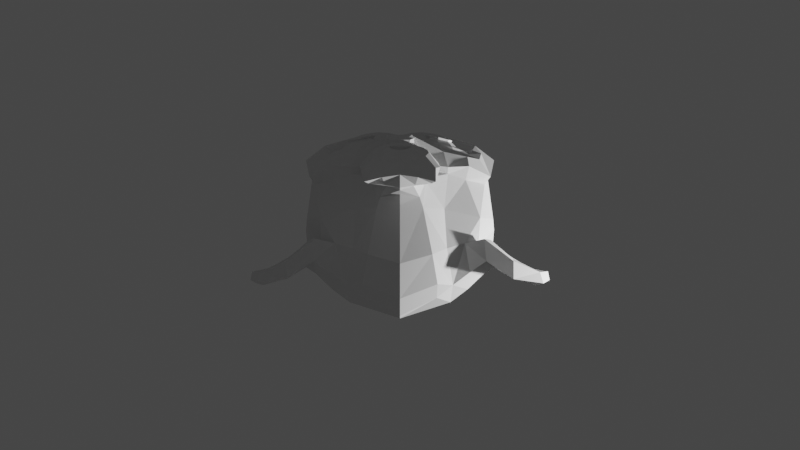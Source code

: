 # Source: testing-monkey-2.blend  (saved by Blender 2.90.8; exported with 4.5.12 LTS)
import bpy
from mathutils import Matrix  # noqa: F401  (used for matrix-valued properties, if any)

bpy.ops.wm.read_factory_settings(use_empty=True)
scene = bpy.context.scene
scene.name = 'Scene'

# ---- collections
col_collection = bpy.data.collections.new('Collection'); scene.collection.children.link(col_collection)

# ---- materials (node trees are filled in below, after node groups)
mat_material = bpy.data.materials.new('Material')
mat_material.alpha_threshold = 0.0
mat_material.use_transparent_shadow = False
mat_material.line_color = (0.0, 0.0, 0.0, 1.0)

# ---- material node trees
mat_material.use_nodes = True; mat_material.node_tree.nodes.clear()
_N = mat_material.node_tree.nodes; _L = mat_material.node_tree.links
n0 = _N.new('ShaderNodeOutputMaterial'); n0.name = 'Material Output'; n0.location = (300, 300)
n1 = _N.new('ShaderNodeBsdfPrincipled'); n1.name = 'Principled BSDF'; n1.location = (10, 300)
n1.distribution = 'GGX'
n1.subsurface_method = 'BURLEY'
n1.inputs[2].default_value = 0.4
n1.inputs[3].default_value = 1.45
n1.inputs[27].default_value = (0.0, 0.0, 0.0, 1.0)
n1.inputs[28].default_value = 1.0
_L.new(n1.outputs[0], n0.inputs[0])
n0.is_active_output = True

# ---- world
world_world = bpy.data.worlds.new('World'); scene.world = world_world
world_world.use_nodes = True; world_world.node_tree.nodes.clear()
_N = world_world.node_tree.nodes; _L = world_world.node_tree.links
n0 = _N.new('ShaderNodeOutputWorld'); n0.name = 'World Output'; n0.location = (300, 300)
n1 = _N.new('ShaderNodeBackground'); n1.name = 'Background'; n1.location = (10, 300)
n1.inputs[0].default_value = (0.05088, 0.05088, 0.05088, 1.0)
_L.new(n1.outputs[0], n0.inputs[0])
n0.is_active_output = True
world_world.color = (0.05088, 0.05088, 0.05088)
world_world.use_sun_shadow = False
world_world.sun_shadow_jitter_overblur = 0.0

# ---- cameras
cam_camera = bpy.data.cameras.new('Camera')
cam_camera.type = 'ORTHO'
cam_camera.clip_end = 100.0
cam_camera.ortho_scale = 7.314

# ---- lights
light_light = bpy.data.lights.new('Light', 'POINT')
light_light.transmission_factor = 0.0
light_light.energy = 1000.0
light_light.shadow_soft_size = 0.1
light_light.shadow_maximum_resolution = 0.006
light_light.use_absolute_resolution = True

# ---- meshes
me_cube = bpy.data.meshes.new('Cube')
me_cube.from_pydata([(0.3916, 0.164, 0.07639), (1.0, 0.4189, -1.0), (0.3916, -0.164, 0.07639), (1.0, -0.4189, -1.0), (-0.3916, 0.164, 0.07639), (-1.0, 0.4189, -1.0), (-0.3916, -0.164, 0.07639), (-1.0, -0.4189, -1.0)], [], [(0, 4, 6, 2), (3, 2, 6, 7), (7, 6, 4, 5), (5, 1, 3, 7), (1, 0, 2, 3), (5, 4, 0, 1)])
_uv = me_cube.uv_layers.new(name='UVMap')
_uv.uv.foreach_set('vector', [0.625, 0.5, 0.875, 0.5, 0.875, 0.75, 0.625, 0.75, 0.375, 0.75, 0.625, 0.75, 0.625, 1.0, 0.375, 1.0, 0.375, 0.0, 0.625, 0.0, 0.625, 0.25, 0.375, 0.25, 0.125, 0.5, 0.375, 0.5, 0.375, 0.75, 0.125, 0.75, 0.375, 0.5, 0.625, 0.5, 0.625, 0.75, 0.375, 0.75, 0.375, 0.25, 0.625, 0.25, 0.625, 0.5, 0.375, 0.5])
me_cube.materials.append(mat_material)
me_cube.use_remesh_preserve_volume = False
me_cube.use_remesh_preserve_attributes = False
me_cube.use_mirror_vertex_groups = False
me_cube.update()
me_suzanne = bpy.data.meshes.new('Suzanne')
me_suzanne.from_pydata([(0.4375, -0.7656, 5.917), (-0.4375, -0.7656, 5.917), (0.5, -0.6875, 5.847), (-0.5, -0.6875, 5.847), (0.5469, -0.5781, 5.808), (-0.5469, -0.5781, 5.808), (0.3516, -0.6172, 5.73), (-0.3516, -0.6172, 5.73), (0.3516, -0.7188, 5.784), (-0.3516, -0.7188, 5.784), (0.3516, -0.7812, 5.886), (-0.3516, -0.7812, 5.886), (0.2734, -0.7969, 5.917), (-0.2734, -0.7969, 5.917), (0.2031, -0.7422, 5.847), (-0.2031, -0.7422, 5.847), (0.1562, -0.6484, 5.808), (-0.1562, -0.6484, 5.808), (0.07812, -0.6562, 5.995), (-0.07812, -0.6562, 5.995), (0.1406, -0.7422, 5.995), (-0.1406, -0.7422, 5.995), (0.2422, -0.7969, 5.995), (-0.2422, -0.7969, 5.995), (0.2734, -0.7969, 6.081), (-0.2734, -0.7969, 6.081), (0.2031, -0.7422, 6.144), (-0.2031, -0.7422, 6.144), (0.1562, -0.6484, 6.191), (-0.1562, -0.6484, 6.191), (0.3516, -0.6172, 6.269), (-0.3516, -0.6172, 6.269), (0.3516, -0.7188, 6.206), (-0.3516, -0.7188, 6.206), (0.3516, -0.7812, 6.113), (-0.3516, -0.7812, 6.113), (0.4375, -0.7656, 6.081), (-0.4375, -0.7656, 6.081), (0.5, -0.6875, 6.144), (-0.5, -0.6875, 6.144), (0.5469, -0.5781, 6.191), (-0.5469, -0.5781, 6.191), (0.625, -0.5625, 5.995), (-0.625, -0.5625, 5.995), (0.5625, -0.6719, 5.995), (-0.5625, -0.6719, 5.995), (0.4688, -0.7578, 5.995), (-0.4688, -0.7578, 5.995), (0.4766, -0.7734, 5.995), (-0.4766, -0.7734, 5.995), (0.4453, -0.7812, 6.089), (-0.4453, -0.7812, 6.089), (0.3516, -0.8047, 6.128), (-0.3516, -0.8047, 6.128), (0.2656, -0.8203, 6.089), (-0.2656, -0.8203, 6.089), (0.2266, -0.8203, 5.995), (-0.2266, -0.8203, 5.995), (0.2656, -0.8203, 5.909), (-0.2656, -0.8203, 5.909), (0.3516, -0.8281, 5.995), (-0.3516, -0.8281, 5.995), (0.3516, -0.8047, 5.87), (-0.3516, -0.8047, 5.87), (0.4453, -0.7812, 5.909), (-0.4453, -0.7812, 5.909), (0.0, -0.7422, 6.183), (0.0, -0.8203, 6.105), (0.0, -0.7344, 5.073), (0.0, -0.7812, 5.433), (0.0, -0.7969, 5.566), (0.0, -0.7188, 4.98), (0.0, -0.6016, 6.159), (0.0, -0.5703, 6.323), (0.0, 0.5469, 6.652), (0.0, 0.8516, 6.316), (0.0, 0.8281, 5.823), (0.0, 0.3516, 5.37), (0.2031, -0.5625, 5.566), (-0.2031, -0.5625, 5.566), (0.3125, -0.5703, 5.316), (-0.3125, -0.5703, 5.316), (0.3516, -0.5703, 5.058), (-0.3516, -0.5703, 5.058), (0.3672, -0.5312, 4.863), (-0.3672, -0.5312, 4.863), (0.3281, -0.5234, 4.808), (-0.3281, -0.5234, 4.808), (0.1797, -0.5547, 4.784), (-0.1797, -0.5547, 4.784), (0.0, -0.5781, 4.769), (0.4375, -0.5312, 5.613), (-0.4375, -0.5312, 5.613), (0.6328, -0.5391, 5.714), (-0.6328, -0.5391, 5.714), (0.8281, -0.4453, 5.902), (-0.8281, -0.4453, 5.902), (0.8594, -0.5938, 6.183), (-0.8594, -0.5938, 6.183), (0.7109, -0.625, 6.238), (-0.7109, -0.625, 6.238), (0.4922, -0.6875, 6.355), (-0.4922, -0.6875, 6.355), (0.3203, -0.7344, 6.511), (-0.3203, -0.7344, 6.511), (0.1562, -0.7578, 6.472), (-0.1562, -0.7578, 6.472), (0.0625, -0.75, 6.245), (-0.0625, -0.75, 6.245), (0.1641, -0.7734, 6.167), (-0.1641, -0.7734, 6.167), (0.125, -0.7656, 6.058), (-0.125, -0.7656, 6.058), (0.2031, -0.7422, 5.847), (-0.2031, -0.7422, 5.847), (0.375, -0.7031, 5.769), (-0.375, -0.7031, 5.769), (0.4922, -0.6719, 5.816), (-0.4922, -0.6719, 5.816), (0.625, -0.6484, 5.941), (-0.625, -0.6484, 5.941), (0.6406, -0.6484, 6.05), (-0.6406, -0.6484, 6.05), (0.6016, -0.6641, 6.128), (-0.6016, -0.6641, 6.128), (0.4297, -0.7188, 6.191), (-0.4297, -0.7188, 6.191), (0.25, -0.7578, 6.222), (-0.25, -0.7578, 6.222), (0.0, -0.7344, 4.988), (0.1094, -0.7344, 5.034), (-0.1094, -0.7344, 5.034), (0.1172, -0.7109, 4.917), (-0.1172, -0.7109, 4.917), (0.0625, -0.6953, 4.87), (-0.0625, -0.6953, 4.87), (0.0, -0.6875, 4.863), (0.0, -0.75, 5.558), (0.0, -0.7422, 5.613), (0.1016, -0.7422, 5.605), (-0.1016, -0.7422, 5.605), (0.125, -0.75, 5.527), (-0.125, -0.75, 5.527), (0.08594, -0.7422, 5.464), (-0.08594, -0.7422, 5.464), (0.3984, -0.6719, 5.706), (-0.3984, -0.6719, 5.706), (0.6172, -0.625, 5.808), (-0.6172, -0.625, 5.808), (0.7266, -0.6016, 5.956), (-0.7266, -0.6016, 5.956), (0.7422, -0.6562, 6.128), (-0.7422, -0.6562, 6.128), (0.6875, -0.7266, 6.167), (-0.6875, -0.7266, 6.167), (0.4375, -0.7969, 6.3), (-0.4375, -0.7969, 6.3), (0.3125, -0.8359, 6.394), (-0.3125, -0.8359, 6.394), (0.2031, -0.8516, 6.37), (-0.2031, -0.8516, 6.37), (0.1016, -0.8438, 6.183), (-0.1016, -0.8438, 6.183), (0.125, -0.8125, 5.652), (-0.125, -0.8125, 5.652), (0.2109, -0.7109, 5.308), (-0.2109, -0.7109, 5.308), (0.25, -0.6875, 5.05), (-0.25, -0.6875, 5.05), (0.2656, -0.6641, 4.933), (-0.2656, -0.6641, 4.933), (0.2344, -0.6328, 4.839), (-0.2344, -0.6328, 4.839), (0.1641, -0.6328, 4.823), (-0.1641, -0.6328, 4.823), (0.0, -0.6406, 4.808), (0.0, -0.7266, 5.8), (0.0, -0.7656, 5.964), (0.3281, -0.7422, 6.23), (-0.3281, -0.7422, 6.23), (0.1641, -0.75, 5.894), (-0.1641, -0.75, 5.894), (0.1328, -0.7578, 5.964), (-0.1328, -0.7578, 5.964), (0.1172, -0.7344, 5.066), (-0.1172, -0.7344, 5.066), (0.07812, -0.75, 5.308), (-0.07812, -0.75, 5.308), (0.0, -0.75, 5.308), (0.0, -0.7422, 5.425), (0.09375, -0.7812, 5.48), (-0.09375, -0.7812, 5.48), (0.1328, -0.7969, 5.527), (-0.1328, -0.7969, 5.527), (0.1094, -0.7812, 5.62), (-0.1094, -0.7812, 5.62), (0.03906, -0.7812, 5.628), (-0.03906, -0.7812, 5.628), (0.0, -0.8281, 5.55), (0.04688, -0.8125, 5.605), (-0.04688, -0.8125, 5.605), (0.09375, -0.8125, 5.597), (-0.09375, -0.8125, 5.597), (0.1094, -0.8281, 5.527), (-0.1094, -0.8281, 5.527), (0.07812, -0.8047, 5.503), (-0.07812, -0.8047, 5.503), (0.0, -0.8047, 5.464), (0.2578, -0.5547, 5.441), (-0.2578, -0.5547, 5.441), (0.1641, -0.7109, 5.511), (-0.1641, -0.7109, 5.511), (0.1797, -0.7109, 5.441), (-0.1797, -0.7109, 5.441), (0.2344, -0.5547, 5.503), (-0.2344, -0.5547, 5.503), (0.0, -0.6875, 4.878), (0.04688, -0.6875, 4.886), (-0.04688, -0.6875, 4.886), (0.09375, -0.7109, 4.933), (-0.09375, -0.7109, 4.933), (0.09375, -0.7266, 5.011), (-0.09375, -0.7266, 5.011), (0.0, -0.6562, 4.972), (0.09375, -0.6641, 5.003), (-0.09375, -0.6641, 5.003), (0.09375, -0.6406, 4.941), (-0.09375, -0.6406, 4.941), (0.04688, -0.6328, 4.902), (-0.04688, -0.6328, 4.902), (0.0, -0.6328, 4.894), (0.1719, -0.7812, 5.972), (-0.1719, -0.7812, 5.972), (0.1875, -0.7734, 5.909), (-0.1875, -0.7734, 5.909), (0.3359, -0.7578, 6.183), (-0.3359, -0.7578, 6.183), (0.2734, -0.7734, 6.175), (-0.2734, -0.7734, 6.175), (0.4219, -0.7734, 6.152), (-0.4219, -0.7734, 6.152), (0.5625, -0.6953, 6.105), (-0.5625, -0.6953, 6.105), (0.5859, -0.6875, 6.042), (-0.5859, -0.6875, 6.042), (0.5781, -0.6797, 5.948), (-0.5781, -0.6797, 5.948), (0.4766, -0.7188, 5.855), (-0.4766, -0.7188, 5.855), (0.375, -0.7422, 5.816), (-0.375, -0.7422, 5.816), (0.2266, -0.7812, 5.863), (-0.2266, -0.7812, 5.863), (0.1797, -0.7812, 6.05), (-0.1797, -0.7812, 6.05), (0.2109, -0.7812, 6.128), (-0.2109, -0.7812, 6.128), (0.2344, -0.7578, 6.113), (-0.2344, -0.7578, 6.113), (0.1953, -0.7578, 6.05), (-0.1953, -0.7578, 6.05), (0.2422, -0.7578, 5.878), (-0.2422, -0.7578, 5.878), (0.375, -0.7266, 5.839), (-0.375, -0.7266, 5.839), (0.4609, -0.7031, 5.87), (-0.4609, -0.7031, 5.87), (0.5469, -0.6719, 5.964), (-0.5469, -0.6719, 5.964), (0.5547, -0.6719, 6.034), (-0.5547, -0.6719, 6.034), (0.5312, -0.6797, 6.089), (-0.5312, -0.6797, 6.089), (0.4141, -0.75, 6.144), (-0.4141, -0.75, 6.144), (0.2812, -0.7656, 6.152), (-0.2812, -0.7656, 6.152), (0.3359, -0.75, 6.159), (-0.3359, -0.75, 6.159), (0.2031, -0.75, 5.925), (-0.2031, -0.75, 5.925), (0.1953, -0.75, 5.98), (-0.1953, -0.75, 5.98), (0.1094, -0.6094, 6.214), (-0.1094, -0.6094, 6.214), (0.1953, -0.6172, 6.417), (-0.1953, -0.6172, 6.417), (0.3359, -0.5938, 6.441), (-0.3359, -0.5938, 6.441), (0.4844, -0.5547, 6.308), (-0.4844, -0.5547, 6.308), (0.6797, -0.4922, 6.206), (-0.6797, -0.4922, 6.206), (0.7969, -0.4609, 6.159), (-0.7969, -0.4609, 6.159), (0.7734, -0.375, 5.917), (-0.7734, -0.375, 5.917), (0.6016, -0.4141, 5.753), (-0.6016, -0.4141, 5.753), (0.4375, -0.4688, 5.659), (-0.4375, -0.4688, 5.659), (0.0, -0.2891, 6.652), (0.0, 0.07812, 6.738), (0.0, 0.6719, 5.558), (0.0, -0.1875, 5.292), (0.0, -0.4609, 4.777), (0.0, -0.3438, 4.948), (0.0, -0.3203, 5.183), (0.0, -0.2812, 5.269), (0.8516, -0.05469, 5.988), (-0.8516, -0.05469, 5.988), (0.8594, 0.04688, 6.073), (-0.8594, 0.04688, 6.073), (0.7734, 0.4375, 6.019), (-0.7734, 0.4375, 6.019), (0.4609, 0.7031, 6.191), (-0.4609, 0.7031, 6.191), (0.7344, -0.07031, 5.706), (-0.7344, -0.07031, 5.706), (0.5938, 0.1641, 5.628), (-0.5938, 0.1641, 5.628), (0.6406, 0.4297, 5.745), (-0.6406, 0.4297, 5.745), (0.3359, 0.6641, 5.808), (-0.3359, 0.6641, 5.808), (0.2344, -0.4062, 5.402), (-0.2344, -0.4062, 5.402), (0.1797, -0.2578, 5.339), (-0.1797, -0.2578, 5.339), (0.2891, -0.3828, 5.042), (-0.2891, -0.3828, 5.042), (0.25, -0.3906, 5.253), (-0.25, -0.3906, 5.253), (0.3281, -0.3984, 4.839), (-0.3281, -0.3984, 4.839), (0.1406, -0.3672, 4.995), (-0.1406, -0.3672, 4.995), (0.125, -0.3594, 5.214), (-0.125, -0.3594, 5.214), (0.1641, -0.4375, 4.808), (-0.1641, -0.4375, 4.808), (0.2188, -0.4297, 5.472), (-0.2188, -0.4297, 5.472), (0.2109, -0.4688, 5.527), (-0.2109, -0.4688, 5.527), (0.2031, -0.5, 5.581), (-0.2031, -0.5, 5.581), (0.2109, -0.1641, 5.363), (-0.2109, -0.1641, 5.363), (0.2969, 0.2656, 5.441), (-0.2969, 0.2656, 5.441), (0.3438, 0.5391, 5.605), (-0.3438, 0.5391, 5.605), (0.4531, 0.3828, 6.62), (-0.4531, 0.3828, 6.62), (0.4531, 0.07031, 6.683), (-0.4531, 0.07031, 6.683), (0.4531, -0.2344, 6.605), (-0.4531, -0.2344, 6.605), (0.4609, -0.4297, 6.277), (-0.4609, -0.4297, 6.277), (0.7266, -0.3359, 6.159), (-0.7266, -0.3359, 6.159), (0.6328, -0.2812, 6.206), (-0.6328, -0.2812, 6.206), (0.6406, -0.05469, 6.456), (-0.6406, -0.05469, 6.456), (0.7969, -0.125, 6.316), (-0.7969, -0.125, 6.316), (0.7969, 0.1172, 6.37), (-0.7969, 0.1172, 6.37), (0.6406, 0.1953, 6.503), (-0.6406, 0.1953, 6.503), (0.6406, 0.4453, 6.433), (-0.6406, 0.4453, 6.433), (0.7969, 0.3594, 6.292), (-0.7969, 0.3594, 6.292), (0.6172, 0.5859, 6.081), (-0.6172, 0.5859, 6.081), (0.4844, 0.5469, 5.777), (-0.4844, 0.5469, 5.777), (0.8203, 0.2031, 6.081), (-0.8203, 0.2031, 6.081), (0.4062, -0.1484, 5.581), (-0.4062, -0.1484, 5.581), (0.4297, 0.2109, 5.558), (-0.4297, 0.2109, 5.558), (0.8906, 0.2344, 6.159), (-0.8906, 0.2344, 6.159), (0.7734, 0.125, 5.613), (-0.7734, 0.125, 5.613), (1.039, 0.3281, 5.652), (-1.039, 0.3281, 5.652), (1.281, 0.4297, 5.808), (-1.281, 0.4297, 5.808), (1.352, 0.4219, 6.073), (-1.352, 0.4219, 6.073), (1.234, 0.4219, 6.261), (-1.234, 0.4219, 6.261), (1.023, 0.3125, 6.23), (-1.023, 0.3125, 6.23), (1.016, 0.2891, 6.167), (-1.016, 0.2891, 6.167), (1.188, 0.3906, 6.191), (-1.188, 0.3906, 6.191), (1.266, 0.4062, 6.042), (-1.266, 0.4062, 6.042), (1.211, 0.4062, 5.831), (-1.211, 0.4062, 5.831), (1.031, 0.3047, 5.714), (-1.031, 0.3047, 5.714), (0.8281, 0.1328, 5.683), (-0.8281, 0.1328, 5.683), (0.9219, 0.2188, 6.113), (-0.9219, 0.2188, 6.113), (0.9453, 0.2891, 6.058), (-0.9453, 0.2891, 6.058), (0.8828, 0.2109, 5.73), (-0.8828, 0.2109, 5.73), (1.039, 0.3672, 5.753), (-1.039, 0.3672, 5.753), (1.188, 0.4453, 5.847), (-1.188, 0.4453, 5.847), (1.234, 0.4453, 6.003), (-1.234, 0.4453, 6.003), (1.172, 0.4375, 6.113), (-1.172, 0.4375, 6.113), (1.023, 0.3594, 6.097), (-1.023, 0.3594, 6.097), (0.8438, 0.2109, 6.042), (-0.8438, 0.2109, 6.042), (0.8359, 0.2734, 5.925), (-0.8359, 0.2734, 5.925), (0.7578, 0.2734, 5.847), (-0.7578, 0.2734, 5.847), (0.8203, 0.2734, 5.839), (-0.8203, 0.2734, 5.839), (0.8438, 0.2734, 5.769), (-0.8438, 0.2734, 5.769), (0.8125, 0.2734, 5.738), (-0.8125, 0.2734, 5.738), (0.7266, 0.07031, 5.753), (-0.7266, 0.07031, 5.753), (0.7188, 0.1719, 5.73), (-0.7188, 0.1719, 5.73), (0.7188, 0.1875, 5.792), (-0.7188, 0.1875, 5.792), (0.7969, 0.2109, 5.956), (-0.7969, 0.2109, 5.956), (0.8906, 0.2656, 5.995), (-0.8906, 0.2656, 5.995), (0.8906, 0.3203, 5.988), (-0.8906, 0.3203, 5.988), (0.8125, 0.3203, 5.738), (-0.8125, 0.3203, 5.738), (0.8516, 0.3203, 5.769), (-0.8516, 0.3203, 5.769), (0.8281, 0.3203, 5.831), (-0.8281, 0.3203, 5.831), (0.7656, 0.3203, 5.847), (-0.7656, 0.3203, 5.847), (0.8438, 0.3203, 5.925), (-0.8438, 0.3203, 5.925), (1.039, 0.4141, 6.081), (-1.039, 0.4141, 6.081), (1.188, 0.4844, 6.097), (-1.188, 0.4844, 6.097), (1.258, 0.4922, 5.995), (-1.258, 0.4922, 5.995), (1.211, 0.4844, 5.839), (-1.211, 0.4844, 5.839), (1.047, 0.4219, 5.753), (-1.047, 0.4219, 5.753), (0.8828, 0.2656, 5.738), (-0.8828, 0.2656, 5.738), (0.9531, 0.3438, 6.042), (-0.9531, 0.3438, 6.042), (0.8906, 0.3281, 5.863), (-0.8906, 0.3281, 5.863), (0.9375, 0.3359, 5.816), (-0.9375, 0.3359, 5.816), (1.0, 0.3672, 5.878), (-1.0, 0.3672, 5.878), (0.9609, 0.3516, 5.925), (-0.9609, 0.3516, 5.925), (1.016, 0.375, 5.988), (-1.016, 0.375, 5.988), (1.055, 0.3828, 5.941), (-1.055, 0.3828, 5.941), (1.109, 0.3906, 5.964), (-1.109, 0.3906, 5.964), (1.086, 0.3906, 6.027), (-1.086, 0.3906, 6.027), (1.023, 0.4844, 6.191), (-1.023, 0.4844, 6.191), (1.25, 0.5469, 6.222), (-1.25, 0.5469, 6.222), (1.367, 0.5, 6.05), (-1.367, 0.5, 6.05), (1.312, 0.5312, 5.808), (-1.312, 0.5312, 5.808), (1.039, 0.4922, 5.667), (-1.039, 0.4922, 5.667), (0.7891, 0.3281, 5.628), (-0.7891, 0.3281, 5.628), (0.8594, 0.3828, 6.136), (-0.8594, 0.3828, 6.136)], [], [(46, 0, 2, 44), (3, 1, 47, 45), (44, 2, 4, 42), (5, 3, 45, 43), (2, 8, 6, 4), (7, 9, 3, 5), (0, 10, 8, 2), (9, 11, 1, 3), (10, 12, 14, 8), (15, 13, 11, 9), (8, 14, 16, 6), (17, 15, 9, 7), (14, 20, 18, 16), (19, 21, 15, 17), (12, 22, 20, 14), (21, 23, 13, 15), (22, 24, 26, 20), (27, 25, 23, 21), (20, 26, 28, 18), (29, 27, 21, 19), (26, 32, 30, 28), (31, 33, 27, 29), (24, 34, 32, 26), (33, 35, 25, 27), (34, 36, 38, 32), (39, 37, 35, 33), (32, 38, 40, 30), (41, 39, 33, 31), (38, 44, 42, 40), (43, 45, 39, 41), (36, 46, 44, 38), (45, 47, 37, 39), (46, 36, 50, 48), (51, 37, 47, 49), (36, 34, 52, 50), (53, 35, 37, 51), (34, 24, 54, 52), (55, 25, 35, 53), (24, 22, 56, 54), (57, 23, 25, 55), (22, 12, 58, 56), (59, 13, 23, 57), (12, 10, 62, 58), (63, 11, 13, 59), (10, 0, 64, 62), (65, 1, 11, 63), (0, 46, 48, 64), (49, 47, 1, 65), (60, 64, 48), (49, 65, 61), (62, 64, 60), (61, 65, 63), (60, 58, 62), (63, 59, 61), (60, 56, 58), (59, 57, 61), (60, 54, 56), (57, 55, 61), (60, 52, 54), (55, 53, 61), (60, 50, 52), (53, 51, 61), (60, 48, 50), (51, 49, 61), (88, 173, 175, 90), (175, 174, 89, 90), (86, 171, 173, 88), (174, 172, 87, 89), (84, 169, 171, 86), (172, 170, 85, 87), (82, 167, 169, 84), (170, 168, 83, 85), (80, 165, 167, 82), (168, 166, 81, 83), (78, 91, 145, 163), (146, 92, 79, 164), (91, 93, 147, 145), (148, 94, 92, 146), (93, 95, 149, 147), (150, 96, 94, 148), (95, 97, 151, 149), (152, 98, 96, 150), (97, 99, 153, 151), (154, 100, 98, 152), (99, 101, 155, 153), (156, 102, 100, 154), (101, 103, 157, 155), (158, 104, 102, 156), (103, 105, 159, 157), (160, 106, 104, 158), (105, 107, 161, 159), (162, 108, 106, 160), (107, 66, 67, 161), (67, 66, 108, 162), (109, 127, 159, 161), (160, 128, 110, 162), (127, 178, 157, 159), (158, 179, 128, 160), (125, 155, 157, 178), (158, 156, 126, 179), (123, 153, 155, 125), (156, 154, 124, 126), (121, 151, 153, 123), (154, 152, 122, 124), (119, 149, 151, 121), (152, 150, 120, 122), (117, 147, 149, 119), (150, 148, 118, 120), (115, 145, 147, 117), (148, 146, 116, 118), (113, 163, 145, 115), (146, 164, 114, 116), (113, 180, 176, 163), (176, 181, 114, 164), (109, 161, 67, 111), (67, 162, 110, 112), (111, 67, 177, 182), (177, 67, 112, 183), (176, 180, 182, 177), (183, 181, 176, 177), (134, 136, 175, 173), (175, 136, 135, 174), (132, 134, 173, 171), (174, 135, 133, 172), (130, 132, 171, 169), (172, 133, 131, 170), (165, 186, 184, 167), (185, 187, 166, 168), (130, 169, 167, 184), (168, 170, 131, 185), (143, 189, 188, 186), (188, 189, 144, 187), (184, 186, 188, 68), (188, 187, 185, 68), (129, 130, 184, 68), (185, 131, 129, 68), (141, 192, 190, 143), (191, 193, 142, 144), (139, 194, 192, 141), (193, 195, 140, 142), (138, 196, 194, 139), (195, 197, 138, 140), (137, 70, 196, 138), (197, 70, 137, 138), (189, 143, 190, 69), (191, 144, 189, 69), (69, 190, 205, 207), (206, 191, 69, 207), (70, 198, 199, 196), (200, 198, 70, 197), (196, 199, 201, 194), (202, 200, 197, 195), (194, 201, 203, 192), (204, 202, 195, 193), (192, 203, 205, 190), (206, 204, 193, 191), (198, 203, 201, 199), (202, 204, 198, 200), (198, 207, 205, 203), (206, 207, 198, 204), (138, 139, 163, 176), (164, 140, 138, 176), (139, 141, 210, 163), (211, 142, 140, 164), (141, 143, 212, 210), (213, 144, 142, 211), (143, 186, 165, 212), (166, 187, 144, 213), (80, 208, 212, 165), (213, 209, 81, 166), (208, 214, 210, 212), (211, 215, 209, 213), (78, 163, 210, 214), (211, 164, 79, 215), (130, 129, 71, 221), (71, 129, 131, 222), (132, 130, 221, 219), (222, 131, 133, 220), (134, 132, 219, 217), (220, 133, 135, 218), (136, 134, 217, 216), (218, 135, 136, 216), (216, 217, 228, 230), (229, 218, 216, 230), (217, 219, 226, 228), (227, 220, 218, 229), (219, 221, 224, 226), (225, 222, 220, 227), (221, 71, 223, 224), (223, 71, 222, 225), (223, 230, 228, 224), (229, 230, 223, 225), (224, 228, 226), (227, 229, 225), (182, 180, 233, 231), (234, 181, 183, 232), (111, 182, 231, 253), (232, 183, 112, 254), (109, 111, 253, 255), (254, 112, 110, 256), (180, 113, 251, 233), (252, 114, 181, 234), (113, 115, 249, 251), (250, 116, 114, 252), (115, 117, 247, 249), (248, 118, 116, 250), (117, 119, 245, 247), (246, 120, 118, 248), (119, 121, 243, 245), (244, 122, 120, 246), (121, 123, 241, 243), (242, 124, 122, 244), (123, 125, 239, 241), (240, 126, 124, 242), (125, 178, 235, 239), (236, 179, 126, 240), (178, 127, 237, 235), (238, 128, 179, 236), (127, 109, 255, 237), (256, 110, 128, 238), (237, 255, 257, 275), (258, 256, 238, 276), (235, 237, 275, 277), (276, 238, 236, 278), (239, 235, 277, 273), (278, 236, 240, 274), (241, 239, 273, 271), (274, 240, 242, 272), (243, 241, 271, 269), (272, 242, 244, 270), (245, 243, 269, 267), (270, 244, 246, 268), (247, 245, 267, 265), (268, 246, 248, 266), (249, 247, 265, 263), (266, 248, 250, 264), (251, 249, 263, 261), (264, 250, 252, 262), (233, 251, 261, 279), (262, 252, 234, 280), (255, 253, 259, 257), (260, 254, 256, 258), (253, 231, 281, 259), (282, 232, 254, 260), (231, 233, 279, 281), (280, 234, 232, 282), (66, 107, 283, 72), (284, 108, 66, 72), (107, 105, 285, 283), (286, 106, 108, 284), (105, 103, 287, 285), (288, 104, 106, 286), (103, 101, 289, 287), (290, 102, 104, 288), (101, 99, 291, 289), (292, 100, 102, 290), (99, 97, 293, 291), (294, 98, 100, 292), (97, 95, 295, 293), (296, 96, 98, 294), (95, 93, 297, 295), (298, 94, 96, 296), (93, 91, 299, 297), (300, 92, 94, 298), (307, 308, 327, 337), (328, 308, 307, 338), (306, 307, 337, 335), (338, 307, 306, 336), (305, 306, 335, 339), (336, 306, 305, 340), (88, 90, 305, 339), (305, 90, 89, 340), (86, 88, 339, 333), (340, 89, 87, 334), (84, 86, 333, 329), (334, 87, 85, 330), (82, 84, 329, 331), (330, 85, 83, 332), (329, 335, 337, 331), (338, 336, 330, 332), (329, 333, 339, 335), (340, 334, 330, 336), (325, 331, 337, 327), (338, 332, 326, 328), (80, 82, 331, 325), (332, 83, 81, 326), (208, 341, 343, 214), (344, 342, 209, 215), (80, 325, 341, 208), (342, 326, 81, 209), (78, 214, 343, 345), (344, 215, 79, 346), (78, 345, 299, 91), (300, 346, 79, 92), (76, 323, 351, 303), (352, 324, 76, 303), (303, 351, 349, 77), (350, 352, 303, 77), (77, 349, 347, 304), (348, 350, 77, 304), (304, 347, 327, 308), (328, 348, 304, 308), (325, 327, 347, 341), (348, 328, 326, 342), (295, 297, 317, 309), (318, 298, 296, 310), (75, 315, 323, 76), (324, 316, 75, 76), (301, 357, 355, 302), (356, 358, 301, 302), (302, 355, 353, 74), (354, 356, 302, 74), (74, 353, 315, 75), (316, 354, 74, 75), (291, 293, 361, 363), (362, 294, 292, 364), (363, 361, 367, 365), (368, 362, 364, 366), (365, 367, 369, 371), (370, 368, 366, 372), (371, 369, 375, 373), (376, 370, 372, 374), (313, 377, 373, 375), (374, 378, 314, 376), (315, 353, 373, 377), (374, 354, 316, 378), (353, 355, 371, 373), (372, 356, 354, 374), (355, 357, 365, 371), (366, 358, 356, 372), (357, 359, 363, 365), (364, 360, 358, 366), (289, 291, 363, 359), (364, 292, 290, 360), (73, 359, 357, 301), (358, 360, 73, 301), (283, 285, 287, 289), (288, 286, 284, 290), (283, 289, 359, 73), (360, 290, 284, 73), (72, 283, 73), (73, 284, 72), (293, 295, 309, 361), (310, 296, 294, 362), (309, 311, 367, 361), (368, 312, 310, 362), (311, 381, 369, 367), (370, 382, 312, 368), (313, 375, 369, 381), (370, 376, 314, 382), (347, 349, 385, 383), (386, 350, 348, 384), (317, 383, 385, 319), (386, 384, 318, 320), (297, 299, 383, 317), (384, 300, 298, 318), (299, 343, 341, 383), (342, 344, 300, 384), (341, 347, 383), (384, 348, 342), (299, 345, 343), (344, 346, 300), (313, 321, 379, 377), (380, 322, 314, 378), (315, 377, 379, 323), (380, 378, 316, 324), (319, 385, 379, 321), (380, 386, 320, 322), (349, 351, 379, 385), (380, 352, 350, 386), (323, 379, 351), (352, 380, 324), (399, 387, 413, 401), (414, 388, 400, 402), (399, 401, 403, 397), (404, 402, 400, 398), (397, 403, 405, 395), (406, 404, 398, 396), (395, 405, 407, 393), (408, 406, 396, 394), (393, 407, 409, 391), (410, 408, 394, 392), (391, 409, 411, 389), (412, 410, 392, 390), (409, 419, 417, 411), (418, 420, 410, 412), (407, 421, 419, 409), (420, 422, 408, 410), (405, 423, 421, 407), (422, 424, 406, 408), (403, 425, 423, 405), (424, 426, 404, 406), (401, 427, 425, 403), (426, 428, 402, 404), (401, 413, 415, 427), (416, 414, 402, 428), (317, 319, 443, 441), (444, 320, 318, 442), (319, 389, 411, 443), (412, 390, 320, 444), (309, 317, 441, 311), (442, 318, 310, 312), (381, 429, 413, 387), (414, 430, 382, 388), (411, 417, 439, 443), (440, 418, 412, 444), (437, 445, 443, 439), (444, 446, 438, 440), (433, 445, 437, 435), (438, 446, 434, 436), (431, 447, 445, 433), (446, 448, 432, 434), (429, 447, 431, 449), (432, 448, 430, 450), (413, 429, 449, 415), (450, 430, 414, 416), (311, 447, 429, 381), (430, 448, 312, 382), (311, 441, 445, 447), (446, 442, 312, 448), (441, 443, 445), (446, 444, 442), (415, 449, 451, 475), (452, 450, 416, 476), (449, 431, 461, 451), (462, 432, 450, 452), (431, 433, 459, 461), (460, 434, 432, 462), (433, 435, 457, 459), (458, 436, 434, 460), (435, 437, 455, 457), (456, 438, 436, 458), (437, 439, 453, 455), (454, 440, 438, 456), (439, 417, 473, 453), (474, 418, 440, 454), (427, 415, 475, 463), (476, 416, 428, 464), (425, 427, 463, 465), (464, 428, 426, 466), (423, 425, 465, 467), (466, 426, 424, 468), (421, 423, 467, 469), (468, 424, 422, 470), (419, 421, 469, 471), (470, 422, 420, 472), (417, 419, 471, 473), (472, 420, 418, 474), (457, 455, 479, 477), (480, 456, 458, 478), (477, 479, 481, 483), (482, 480, 478, 484), (483, 481, 487, 485), (488, 482, 484, 486), (485, 487, 489, 491), (490, 488, 486, 492), (463, 475, 485, 491), (486, 476, 464, 492), (451, 483, 485, 475), (486, 484, 452, 476), (451, 461, 477, 483), (478, 462, 452, 484), (457, 477, 461, 459), (462, 478, 458, 460), (453, 473, 479, 455), (480, 474, 454, 456), (471, 481, 479, 473), (480, 482, 472, 474), (469, 487, 481, 471), (482, 488, 470, 472), (467, 489, 487, 469), (488, 490, 468, 470), (465, 491, 489, 467), (490, 492, 466, 468), (463, 491, 465), (466, 492, 464), (391, 389, 503, 501), (504, 390, 392, 502), (393, 391, 501, 499), (502, 392, 394, 500), (395, 393, 499, 497), (500, 394, 396, 498), (397, 395, 497, 495), (498, 396, 398, 496), (399, 397, 495, 493), (496, 398, 400, 494), (387, 399, 493, 505), (494, 400, 388, 506), (493, 501, 503, 505), (504, 502, 494, 506), (493, 495, 499, 501), (500, 496, 494, 502), (495, 497, 499), (500, 498, 496), (313, 381, 387, 505), (388, 382, 314, 506), (313, 505, 503, 321), (504, 506, 314, 322), (319, 321, 503, 389), (504, 322, 320, 390)])
_uv = me_suzanne.uv_layers.new(name='UVMap')
_uv.uv.foreach_set('vector', [0.891, 0.5901, 0.8706, 0.5896, 0.8601, 0.5601, 0.9046, 0.5594, 0.8562, 0.8505, 0.8681, 0.8215, 0.8884, 0.822, 0.9006, 0.8532, 0.9046, 0.5594, 0.8601, 0.5601, 0.853, 0.5216, 0.9202, 0.5245, 0.8475, 0.8887, 0.8562, 0.8505, 0.9006, 0.8532, 0.9147, 0.8887, 0.8601, 0.5601, 0.8289, 0.5908, 0.7985, 0.5695, 0.853, 0.5216, 0.7951, 0.8384, 0.8264, 0.8185, 0.8562, 0.8505, 0.8475, 0.8887, 0.8706, 0.5896, 0.8544, 0.6048, 0.8289, 0.5908, 0.8601, 0.5601, 0.8264, 0.8185, 0.8525, 0.8057, 0.8681, 0.8215, 0.8562, 0.8505, 0.8544, 0.6048, 0.8541, 0.6255, 0.8282, 0.6334, 0.8289, 0.5908, 0.8276, 0.776, 0.8532, 0.785, 0.8525, 0.8057, 0.8264, 0.8185, 0.8289, 0.5908, 0.8282, 0.6334, 0.791, 0.6454, 0.7985, 0.5695, 0.791, 0.7622, 0.8276, 0.776, 0.8264, 0.8185, 0.7951, 0.8384, 0.8282, 0.6334, 0.8552, 0.6685, 0.8424, 0.7025, 0.791, 0.6454, 0.8448, 0.7075, 0.8561, 0.742, 0.8276, 0.776, 0.791, 0.7622, 0.8541, 0.6255, 0.8675, 0.6423, 0.8552, 0.6685, 0.8282, 0.6334, 0.8561, 0.742, 0.8673, 0.7688, 0.8532, 0.785, 0.8276, 0.776, 0.8675, 0.6423, 0.8905, 0.6419, 0.9004, 0.667, 0.8552, 0.6685, 0.9012, 0.7456, 0.8902, 0.7702, 0.8673, 0.7688, 0.8561, 0.742, 0.8552, 0.6685, 0.9004, 0.667, 0.9189, 0.6997, 0.8424, 0.7025, 0.9212, 0.7137, 0.9012, 0.7456, 0.8561, 0.742, 0.8448, 0.7075, 0.9004, 0.667, 0.9319, 0.6368, 0.9684, 0.6453, 0.9189, 0.6997, 0.9682, 0.7702, 0.9314, 0.7771, 0.9012, 0.7456, 0.9212, 0.7137, 0.8905, 0.6419, 0.9059, 0.6279, 0.9319, 0.6368, 0.9004, 0.667, 0.9314, 0.7771, 0.905, 0.7849, 0.8902, 0.7702, 0.9012, 0.7456, 0.9059, 0.6279, 0.9062, 0.6057, 0.9337, 0.593, 0.9319, 0.6368, 0.9312, 0.8209, 0.9044, 0.807, 0.905, 0.7849, 0.9314, 0.7771, 0.9319, 0.6368, 0.9337, 0.593, 0.9684, 0.5738, 0.9684, 0.6453, 0.965, 0.8417, 0.9312, 0.8209, 0.9314, 0.7771, 0.9682, 0.7702, 0.9337, 0.593, 0.9046, 0.5594, 0.9202, 0.5245, 0.9684, 0.5738, 0.9147, 0.8887, 0.9006, 0.8532, 0.9312, 0.8209, 0.965, 0.8417, 0.9062, 0.6057, 0.891, 0.5901, 0.9046, 0.5594, 0.9337, 0.593, 0.9006, 0.8532, 0.8884, 0.822, 0.9044, 0.807, 0.9312, 0.8209, 0.891, 0.5901, 0.9062, 0.6057, 0.9024, 0.6079, 0.8896, 0.5933, 0.9006, 0.8047, 0.9044, 0.807, 0.8884, 0.822, 0.8872, 0.8187, 0.9062, 0.6057, 0.9059, 0.6279, 0.8998, 0.6263, 0.9024, 0.6079, 0.8988, 0.7862, 0.905, 0.7849, 0.9044, 0.807, 0.9006, 0.8047, 0.9059, 0.6279, 0.8905, 0.6419, 0.8878, 0.6365, 0.8998, 0.6263, 0.8874, 0.7754, 0.8902, 0.7702, 0.905, 0.7849, 0.8988, 0.7862, 0.8905, 0.6419, 0.8675, 0.6423, 0.8709, 0.6352, 0.8878, 0.6365, 0.8704, 0.776, 0.8673, 0.7688, 0.8902, 0.7702, 0.8874, 0.7754, 0.8675, 0.6423, 0.8541, 0.6255, 0.8599, 0.6239, 0.8709, 0.6352, 0.8589, 0.7868, 0.8532, 0.785, 0.8673, 0.7688, 0.8704, 0.776, 0.8541, 0.6255, 0.8544, 0.6048, 0.8597, 0.6082, 0.8599, 0.6239, 0.8579, 0.8025, 0.8525, 0.8057, 0.8532, 0.785, 0.8589, 0.7868, 0.8544, 0.6048, 0.8706, 0.5896, 0.8717, 0.594, 0.8597, 0.6082, 0.8693, 0.8172, 0.8681, 0.8215, 0.8525, 0.8057, 0.8579, 0.8025, 0.8706, 0.5896, 0.891, 0.5901, 0.8896, 0.5933, 0.8717, 0.594, 0.8872, 0.8187, 0.8884, 0.822, 0.8681, 0.8215, 0.8693, 0.8172, 0.8794, 0.6165, 0.8717, 0.594, 0.8896, 0.5933, 0.8872, 0.8187, 0.8693, 0.8172, 0.878, 0.7951, 0.8597, 0.6082, 0.8717, 0.594, 0.8794, 0.6165, 0.878, 0.7951, 0.8693, 0.8172, 0.8579, 0.8025, 0.8794, 0.6165, 0.8599, 0.6239, 0.8597, 0.6082, 0.8579, 0.8025, 0.8589, 0.7868, 0.878, 0.7951, 0.8794, 0.6165, 0.8709, 0.6352, 0.8599, 0.6239, 0.8589, 0.7868, 0.8704, 0.776, 0.878, 0.7951, 0.8794, 0.6165, 0.8878, 0.6365, 0.8709, 0.6352, 0.8704, 0.776, 0.8874, 0.7754, 0.878, 0.7951, 0.8794, 0.6165, 0.8998, 0.6263, 0.8878, 0.6365, 0.8874, 0.7754, 0.8988, 0.7862, 0.878, 0.7951, 0.8794, 0.6165, 0.9024, 0.6079, 0.8998, 0.6263, 0.8988, 0.7862, 0.9006, 0.8047, 0.878, 0.7951, 0.8794, 0.6165, 0.8896, 0.5933, 0.9024, 0.6079, 0.9006, 0.8047, 0.8872, 0.8187, 0.878, 0.7951, 0.5403, 0.05381, 0.5364, 0.06207, 0.5189, 0.05968, 0.5189, 0.05029, 0.5189, 0.05968, 0.5015, 0.06204, 0.4976, 0.05377, 0.5189, 0.05029, 0.5519, 0.05834, 0.5428, 0.06409, 0.5364, 0.06207, 0.5403, 0.05381, 0.5015, 0.06204, 0.4951, 0.06405, 0.486, 0.05827, 0.4976, 0.05377, 0.5551, 0.0619, 0.5463, 0.07267, 0.5428, 0.06409, 0.5519, 0.05834, 0.4951, 0.06405, 0.4916, 0.07262, 0.4828, 0.06183, 0.486, 0.05827, 0.5638, 0.07659, 0.5483, 0.08489, 0.5463, 0.07267, 0.5551, 0.0619, 0.4916, 0.07262, 0.4895, 0.08486, 0.474, 0.07651, 0.4828, 0.06183, 0.5831, 0.1085, 0.5556, 0.1217, 0.5483, 0.08489, 0.5638, 0.07659, 0.4895, 0.08486, 0.4822, 0.1218, 0.4545, 0.1085, 0.474, 0.07651, 0.6055, 0.1651, 0.6474, 0.2005, 0.6215, 0.2278, 0.5531, 0.2096, 0.4165, 0.2295, 0.3897, 0.2019, 0.432, 0.1656, 0.4853, 0.2101, 0.6474, 0.2005, 0.6764, 0.2332, 0.6648, 0.2532, 0.6215, 0.2278, 0.3727, 0.2564, 0.3603, 0.2359, 0.3897, 0.2019, 0.4165, 0.2295, 0.6764, 0.2332, 0.7153, 0.2654, 0.6839, 0.28, 0.6648, 0.2532, 0.3537, 0.2846, 0.3205, 0.2703, 0.3603, 0.2359, 0.3727, 0.2564, 0.7153, 0.2654, 0.7073, 0.3101, 0.6875, 0.3115, 0.6839, 0.28, 0.3512, 0.3174, 0.3307, 0.3169, 0.3205, 0.2703, 0.3537, 0.2846, 0.7073, 0.3101, 0.6974, 0.3327, 0.6768, 0.3239, 0.6875, 0.3115, 0.3627, 0.3297, 0.342, 0.3397, 0.3307, 0.3169, 0.3512, 0.3174, 0.6974, 0.3327, 0.6628, 0.3725, 0.6391, 0.3573, 0.6768, 0.3239, 0.4028, 0.3621, 0.3793, 0.3787, 0.342, 0.3397, 0.3627, 0.3297, 0.6628, 0.3725, 0.6268, 0.3958, 0.6183, 0.3752, 0.6391, 0.3573, 0.4246, 0.3793, 0.4169, 0.4006, 0.3793, 0.3787, 0.4028, 0.3621, 0.6268, 0.3958, 0.6048, 0.3978, 0.6008, 0.3779, 0.6183, 0.3752, 0.4424, 0.3812, 0.4393, 0.4015, 0.4169, 0.4006, 0.4246, 0.3793, 0.6048, 0.3978, 0.5531, 0.3905, 0.5597, 0.357, 0.6008, 0.3779, 0.4829, 0.3585, 0.4909, 0.3919, 0.4393, 0.4015, 0.4424, 0.3812, 0.5531, 0.3905, 0.5219, 0.386, 0.5211, 0.3439, 0.5597, 0.357, 0.5211, 0.3439, 0.5219, 0.386, 0.4909, 0.3919, 0.4829, 0.3585, 0.5773, 0.3402, 0.5998, 0.3448, 0.6008, 0.3779, 0.5597, 0.357, 0.4424, 0.3812, 0.442, 0.3478, 0.4646, 0.3422, 0.4829, 0.3585, 0.5998, 0.3448, 0.6155, 0.342, 0.6183, 0.3752, 0.6008, 0.3779, 0.4246, 0.3793, 0.426, 0.3456, 0.442, 0.3478, 0.4424, 0.3812, 0.6345, 0.3323, 0.6391, 0.3573, 0.6183, 0.3752, 0.6155, 0.342, 0.4246, 0.3793, 0.4028, 0.3621, 0.4064, 0.3365, 0.426, 0.3456, 0.6624, 0.3128, 0.6768, 0.3239, 0.6391, 0.3573, 0.6345, 0.3323, 0.4028, 0.3621, 0.3627, 0.3297, 0.3771, 0.3177, 0.4064, 0.3365, 0.6684, 0.298, 0.6875, 0.3115, 0.6768, 0.3239, 0.6624, 0.3128, 0.3627, 0.3297, 0.3512, 0.3174, 0.3703, 0.3026, 0.3771, 0.3177, 0.6641, 0.2779, 0.6839, 0.28, 0.6875, 0.3115, 0.6684, 0.298, 0.3512, 0.3174, 0.3537, 0.2846, 0.3741, 0.2818, 0.3703, 0.3026, 0.6392, 0.253, 0.6648, 0.2532, 0.6839, 0.28, 0.6641, 0.2779, 0.3537, 0.2846, 0.3727, 0.2564, 0.3989, 0.2556, 0.3741, 0.2818, 0.614, 0.2427, 0.6215, 0.2278, 0.6648, 0.2532, 0.6392, 0.253, 0.3727, 0.2564, 0.4165, 0.2295, 0.4245, 0.2445, 0.3989, 0.2556, 0.5729, 0.2586, 0.5531, 0.2096, 0.6215, 0.2278, 0.614, 0.2427, 0.4165, 0.2295, 0.4853, 0.2101, 0.4664, 0.2597, 0.4245, 0.2445, 0.5729, 0.2586, 0.5639, 0.272, 0.5198, 0.2489, 0.5531, 0.2096, 0.5198, 0.2489, 0.4759, 0.2731, 0.4664, 0.2597, 0.4853, 0.2101, 0.5773, 0.3402, 0.5597, 0.357, 0.5211, 0.3439, 0.5585, 0.3166, 0.5211, 0.3439, 0.4829, 0.3585, 0.4646, 0.3422, 0.4826, 0.3178, 0.5585, 0.3166, 0.5211, 0.3439, 0.5203, 0.2948, 0.5569, 0.2912, 0.5203, 0.2948, 0.5211, 0.3439, 0.4826, 0.3178, 0.4834, 0.2922, 0.5198, 0.2489, 0.5639, 0.272, 0.5569, 0.2912, 0.5203, 0.2948, 0.4834, 0.2922, 0.4759, 0.2731, 0.5198, 0.2489, 0.5203, 0.2948, 0.5255, 0.06897, 0.5189, 0.0679, 0.5189, 0.05968, 0.5364, 0.06207, 0.5189, 0.05968, 0.5189, 0.0679, 0.5124, 0.06896, 0.5015, 0.06204, 0.5312, 0.07383, 0.5255, 0.06897, 0.5364, 0.06207, 0.5428, 0.06409, 0.5015, 0.06204, 0.5124, 0.06896, 0.5066, 0.07381, 0.4951, 0.06405, 0.531, 0.08743, 0.5312, 0.07383, 0.5428, 0.06409, 0.5463, 0.07267, 0.4951, 0.06405, 0.5066, 0.07381, 0.5068, 0.08742, 0.4916, 0.07262, 0.5556, 0.1217, 0.532, 0.1277, 0.5327, 0.09092, 0.5483, 0.08489, 0.5052, 0.09091, 0.5058, 0.1277, 0.4822, 0.1218, 0.4895, 0.08486, 0.531, 0.08743, 0.5463, 0.07267, 0.5483, 0.08489, 0.5327, 0.09092, 0.4895, 0.08486, 0.4916, 0.07262, 0.5068, 0.08742, 0.5052, 0.09091, 0.5381, 0.1584, 0.519, 0.1517, 0.5189, 0.1284, 0.532, 0.1277, 0.5189, 0.1284, 0.519, 0.1517, 0.4999, 0.1584, 0.5058, 0.1277, 0.5327, 0.09092, 0.532, 0.1277, 0.5189, 0.1284, 0.5189, 0.09395, 0.5189, 0.1284, 0.5058, 0.1277, 0.5052, 0.09091, 0.5189, 0.09395, 0.5189, 0.08518, 0.531, 0.08743, 0.5327, 0.09092, 0.5189, 0.09395, 0.5052, 0.09091, 0.5068, 0.08742, 0.5189, 0.08518, 0.5189, 0.09395, 0.5484, 0.1736, 0.538, 0.176, 0.5352, 0.1668, 0.5381, 0.1584, 0.5028, 0.1669, 0.5001, 0.176, 0.4897, 0.1737, 0.4999, 0.1584, 0.5443, 0.1934, 0.5372, 0.1876, 0.538, 0.176, 0.5484, 0.1736, 0.5001, 0.176, 0.5009, 0.1876, 0.494, 0.1934, 0.4897, 0.1737, 0.5198, 0.2008, 0.5288, 0.1918, 0.5372, 0.1876, 0.5443, 0.1934, 0.5009, 0.1876, 0.5092, 0.1916, 0.5198, 0.2008, 0.494, 0.1934, 0.5176, 0.1906, 0.5191, 0.1854, 0.5288, 0.1918, 0.5198, 0.2008, 0.5092, 0.1916, 0.5191, 0.1854, 0.5176, 0.1906, 0.5198, 0.2008, 0.519, 0.1517, 0.5381, 0.1584, 0.5352, 0.1668, 0.519, 0.159, 0.5028, 0.1669, 0.4999, 0.1584, 0.519, 0.1517, 0.519, 0.159, 0.519, 0.159, 0.5352, 0.1668, 0.5311, 0.1716, 0.519, 0.1656, 0.5069, 0.1717, 0.5028, 0.1669, 0.519, 0.159, 0.519, 0.1656, 0.5191, 0.1854, 0.5191, 0.1795, 0.5282, 0.1863, 0.5288, 0.1918, 0.5098, 0.1863, 0.5191, 0.1795, 0.5191, 0.1854, 0.5092, 0.1916, 0.5288, 0.1918, 0.5282, 0.1863, 0.5335, 0.1842, 0.5372, 0.1876, 0.5045, 0.1842, 0.5098, 0.1863, 0.5092, 0.1916, 0.5009, 0.1876, 0.5372, 0.1876, 0.5335, 0.1842, 0.5334, 0.1767, 0.538, 0.176, 0.5046, 0.1768, 0.5045, 0.1842, 0.5009, 0.1876, 0.5001, 0.176, 0.538, 0.176, 0.5334, 0.1767, 0.5311, 0.1716, 0.5352, 0.1668, 0.5069, 0.1717, 0.5046, 0.1768, 0.5001, 0.176, 0.5028, 0.1669, 0.5191, 0.1795, 0.5334, 0.1767, 0.5335, 0.1842, 0.5282, 0.1863, 0.5045, 0.1842, 0.5046, 0.1768, 0.5191, 0.1795, 0.5098, 0.1863, 0.5191, 0.1795, 0.519, 0.1656, 0.5311, 0.1716, 0.5334, 0.1767, 0.5069, 0.1717, 0.519, 0.1656, 0.5191, 0.1795, 0.5046, 0.1768, 0.5198, 0.2008, 0.5443, 0.1934, 0.5531, 0.2096, 0.5198, 0.2489, 0.4853, 0.2101, 0.494, 0.1934, 0.5198, 0.2008, 0.5198, 0.2489, 0.5443, 0.1934, 0.5484, 0.1736, 0.5616, 0.1678, 0.5531, 0.2096, 0.4764, 0.168, 0.4897, 0.1737, 0.494, 0.1934, 0.4853, 0.2101, 0.5484, 0.1736, 0.5381, 0.1584, 0.5595, 0.1493, 0.5616, 0.1678, 0.4784, 0.1494, 0.4999, 0.1584, 0.4897, 0.1737, 0.4764, 0.168, 0.5381, 0.1584, 0.532, 0.1277, 0.5556, 0.1217, 0.5595, 0.1493, 0.4822, 0.1218, 0.5058, 0.1277, 0.4999, 0.1584, 0.4784, 0.1494, 0.5831, 0.1085, 0.5961, 0.1334, 0.5595, 0.1493, 0.5556, 0.1217, 0.4784, 0.1494, 0.4414, 0.1336, 0.4545, 0.1085, 0.4822, 0.1218, 0.5961, 0.1334, 0.6012, 0.1479, 0.5616, 0.1678, 0.5595, 0.1493, 0.4764, 0.168, 0.4363, 0.1482, 0.4414, 0.1336, 0.4784, 0.1494, 0.6055, 0.1651, 0.5531, 0.2096, 0.5616, 0.1678, 0.6012, 0.1479, 0.4764, 0.168, 0.4853, 0.2101, 0.432, 0.1656, 0.4363, 0.1482, 0.531, 0.08743, 0.5189, 0.08518, 0.5189, 0.08387, 0.5289, 0.08496, 0.5189, 0.08387, 0.5189, 0.08518, 0.5068, 0.08742, 0.5089, 0.08495, 0.5312, 0.07383, 0.531, 0.08743, 0.5289, 0.08496, 0.529, 0.07543, 0.5089, 0.08495, 0.5068, 0.08742, 0.5066, 0.07381, 0.5088, 0.07542, 0.5255, 0.06897, 0.5312, 0.07383, 0.529, 0.07543, 0.5238, 0.07051, 0.5088, 0.07542, 0.5066, 0.07381, 0.5124, 0.06896, 0.5141, 0.0705, 0.5189, 0.0679, 0.5255, 0.06897, 0.5238, 0.07051, 0.5189, 0.06947, 0.5141, 0.0705, 0.5124, 0.06896, 0.5189, 0.0679, 0.5189, 0.06947, 0.5189, 0.06947, 0.5238, 0.07051, 0.5216, 0.07497, 0.5189, 0.07426, 0.5163, 0.07497, 0.5141, 0.0705, 0.5189, 0.06947, 0.5189, 0.07426, 0.5238, 0.07051, 0.529, 0.07543, 0.5242, 0.07669, 0.5216, 0.07497, 0.5136, 0.07668, 0.5088, 0.07542, 0.5141, 0.0705, 0.5163, 0.07497, 0.529, 0.07543, 0.5289, 0.08496, 0.5246, 0.07989, 0.5242, 0.07669, 0.5133, 0.07988, 0.5089, 0.08495, 0.5088, 0.07542, 0.5136, 0.07668, 0.5289, 0.08496, 0.5189, 0.08387, 0.5189, 0.07933, 0.5246, 0.07989, 0.5189, 0.07933, 0.5189, 0.08387, 0.5089, 0.08495, 0.5133, 0.07988, 0.5189, 0.07933, 0.5189, 0.07426, 0.5216, 0.07497, 0.5246, 0.07989, 0.5163, 0.07497, 0.5189, 0.07426, 0.5189, 0.07933, 0.5133, 0.07988, 0.5246, 0.07989, 0.5216, 0.07497, 0.5242, 0.07669, 0.5136, 0.07668, 0.5163, 0.07497, 0.5133, 0.07988, 0.5569, 0.2912, 0.5639, 0.272, 0.5718, 0.2773, 0.5684, 0.2929, 0.4681, 0.2786, 0.4759, 0.2731, 0.4834, 0.2922, 0.472, 0.2943, 0.5585, 0.3166, 0.5569, 0.2912, 0.5684, 0.2929, 0.5731, 0.3114, 0.472, 0.2943, 0.4834, 0.2922, 0.4826, 0.3178, 0.4678, 0.3131, 0.5773, 0.3402, 0.5585, 0.3166, 0.5731, 0.3114, 0.5849, 0.3277, 0.4678, 0.3131, 0.4826, 0.3178, 0.4646, 0.3422, 0.4565, 0.33, 0.5639, 0.272, 0.5729, 0.2586, 0.5807, 0.2666, 0.5718, 0.2773, 0.4587, 0.268, 0.4664, 0.2597, 0.4759, 0.2731, 0.4681, 0.2786, 0.5729, 0.2586, 0.614, 0.2427, 0.6117, 0.2557, 0.5807, 0.2666, 0.4271, 0.2577, 0.4245, 0.2445, 0.4664, 0.2597, 0.4587, 0.268, 0.614, 0.2427, 0.6392, 0.253, 0.6325, 0.2629, 0.6117, 0.2557, 0.4061, 0.2655, 0.3989, 0.2556, 0.4245, 0.2445, 0.4271, 0.2577, 0.6392, 0.253, 0.6641, 0.2779, 0.6537, 0.28, 0.6325, 0.2629, 0.3849, 0.2836, 0.3741, 0.2818, 0.3989, 0.2556, 0.4061, 0.2655, 0.6641, 0.2779, 0.6684, 0.298, 0.6561, 0.2976, 0.6537, 0.28, 0.383, 0.3019, 0.3703, 0.3026, 0.3741, 0.2818, 0.3849, 0.2836, 0.6684, 0.298, 0.6624, 0.3128, 0.6528, 0.3102, 0.6561, 0.2976, 0.3869, 0.3146, 0.3771, 0.3177, 0.3703, 0.3026, 0.383, 0.3019, 0.6624, 0.3128, 0.6345, 0.3323, 0.629, 0.3239, 0.6528, 0.3102, 0.4116, 0.3277, 0.4064, 0.3365, 0.3771, 0.3177, 0.3869, 0.3146, 0.6345, 0.3323, 0.6155, 0.342, 0.6144, 0.332, 0.629, 0.3239, 0.4267, 0.3354, 0.426, 0.3456, 0.4064, 0.3365, 0.4116, 0.3277, 0.6155, 0.342, 0.5998, 0.3448, 0.601, 0.3336, 0.6144, 0.332, 0.4403, 0.3365, 0.442, 0.3478, 0.426, 0.3456, 0.4267, 0.3354, 0.5998, 0.3448, 0.5773, 0.3402, 0.5849, 0.3277, 0.601, 0.3336, 0.4565, 0.33, 0.4646, 0.3422, 0.442, 0.3478, 0.4403, 0.3365, 0.601, 0.3336, 0.5849, 0.3277, 0.5906, 0.3215, 0.6018, 0.3285, 0.4504, 0.3239, 0.4565, 0.33, 0.4403, 0.3365, 0.4394, 0.3313, 0.6144, 0.332, 0.601, 0.3336, 0.6018, 0.3285, 0.6133, 0.3271, 0.4394, 0.3313, 0.4403, 0.3365, 0.4267, 0.3354, 0.4276, 0.3304, 0.629, 0.3239, 0.6144, 0.332, 0.6133, 0.3271, 0.6269, 0.3205, 0.4276, 0.3304, 0.4267, 0.3354, 0.4116, 0.3277, 0.4136, 0.3242, 0.6528, 0.3102, 0.629, 0.3239, 0.6269, 0.3205, 0.6462, 0.3064, 0.4136, 0.3242, 0.4116, 0.3277, 0.3869, 0.3146, 0.3934, 0.3105, 0.6561, 0.2976, 0.6528, 0.3102, 0.6462, 0.3064, 0.6495, 0.2962, 0.3934, 0.3105, 0.3869, 0.3146, 0.383, 0.3019, 0.3897, 0.3002, 0.6537, 0.28, 0.6561, 0.2976, 0.6495, 0.2962, 0.6478, 0.2835, 0.3897, 0.3002, 0.383, 0.3019, 0.3849, 0.2836, 0.391, 0.2871, 0.6325, 0.2629, 0.6537, 0.28, 0.6478, 0.2835, 0.6298, 0.2673, 0.391, 0.2871, 0.3849, 0.2836, 0.4061, 0.2655, 0.4089, 0.27, 0.6117, 0.2557, 0.6325, 0.2629, 0.6298, 0.2673, 0.6126, 0.2616, 0.4089, 0.27, 0.4061, 0.2655, 0.4271, 0.2577, 0.4263, 0.2637, 0.5807, 0.2666, 0.6117, 0.2557, 0.6126, 0.2616, 0.5852, 0.271, 0.4263, 0.2637, 0.4271, 0.2577, 0.4587, 0.268, 0.4544, 0.2726, 0.5718, 0.2773, 0.5807, 0.2666, 0.5852, 0.271, 0.5781, 0.2819, 0.4544, 0.2726, 0.4587, 0.268, 0.4681, 0.2786, 0.4618, 0.2834, 0.5849, 0.3277, 0.5731, 0.3114, 0.5795, 0.3093, 0.5906, 0.3215, 0.4612, 0.3112, 0.4678, 0.3131, 0.4565, 0.33, 0.4504, 0.3239, 0.5731, 0.3114, 0.5684, 0.2929, 0.5775, 0.2938, 0.5795, 0.3093, 0.4628, 0.2954, 0.472, 0.2943, 0.4678, 0.3131, 0.4612, 0.3112, 0.5684, 0.2929, 0.5718, 0.2773, 0.5781, 0.2819, 0.5775, 0.2938, 0.4618, 0.2834, 0.4681, 0.2786, 0.472, 0.2943, 0.4628, 0.2954, 0.5219, 0.386, 0.5531, 0.3905, 0.5532, 0.4331, 0.523, 0.4336, 0.4928, 0.4345, 0.4909, 0.3919, 0.5219, 0.386, 0.523, 0.4336, 0.5531, 0.3905, 0.6048, 0.3978, 0.6098, 0.4315, 0.5532, 0.4331, 0.4359, 0.4357, 0.4393, 0.4015, 0.4909, 0.3919, 0.4928, 0.4345, 0.6048, 0.3978, 0.6268, 0.3958, 0.6482, 0.4193, 0.6098, 0.4315, 0.3965, 0.4254, 0.4169, 0.4006, 0.4393, 0.4015, 0.4359, 0.4357, 0.6268, 0.3958, 0.6628, 0.3725, 0.6921, 0.3883, 0.6482, 0.4193, 0.3503, 0.3962, 0.3793, 0.3787, 0.4169, 0.4006, 0.3965, 0.4254, 0.6628, 0.3725, 0.6974, 0.3327, 0.7263, 0.3418, 0.6921, 0.3883, 0.3128, 0.3506, 0.342, 0.3397, 0.3793, 0.3787, 0.3503, 0.3962, 0.6974, 0.3327, 0.7073, 0.3101, 0.7359, 0.3121, 0.7263, 0.3418, 0.3011, 0.3206, 0.3307, 0.3169, 0.342, 0.3397, 0.3128, 0.3506, 0.7073, 0.3101, 0.7153, 0.2654, 0.7299, 0.2564, 0.7359, 0.3121, 0.3049, 0.2611, 0.3205, 0.2703, 0.3307, 0.3169, 0.3011, 0.3206, 0.7153, 0.2654, 0.6764, 0.2332, 0.6982, 0.2169, 0.7299, 0.2564, 0.3374, 0.2192, 0.3603, 0.2359, 0.3205, 0.2703, 0.3049, 0.2611, 0.6764, 0.2332, 0.6474, 0.2005, 0.6631, 0.1907, 0.6982, 0.2169, 0.3735, 0.1919, 0.3897, 0.2019, 0.3603, 0.2359, 0.3374, 0.2192, 0.6269, 0.01561, 0.6494, 0.02238, 0.6605, 0.07608, 0.6214, 0.04809, 0.3768, 0.0753, 0.3888, 0.02159, 0.4113, 0.01513, 0.4164, 0.04763, 0.5675, 0.000144, 0.6269, 0.01561, 0.6214, 0.04809, 0.5772, 0.0328, 0.4164, 0.04763, 0.4113, 0.01513, 0.4706, 0.000144, 0.4608, 0.03266, 0.5189, 0.02489, 0.5675, 0.000144, 0.5772, 0.0328, 0.5474, 0.04172, 0.4608, 0.03266, 0.4706, 0.000144, 0.5189, 0.02489, 0.4905, 0.04167, 0.5403, 0.05381, 0.5189, 0.05029, 0.5189, 0.02489, 0.5474, 0.04172, 0.5189, 0.02489, 0.5189, 0.05029, 0.4976, 0.05377, 0.4905, 0.04167, 0.5519, 0.05834, 0.5403, 0.05381, 0.5474, 0.04172, 0.5581, 0.05387, 0.4905, 0.04167, 0.4976, 0.05377, 0.486, 0.05827, 0.4798, 0.05378, 0.5551, 0.0619, 0.5519, 0.05834, 0.5581, 0.05387, 0.577, 0.058, 0.4798, 0.05378, 0.486, 0.05827, 0.4828, 0.06183, 0.4609, 0.05785, 0.5638, 0.07659, 0.5551, 0.0619, 0.577, 0.058, 0.6117, 0.07827, 0.4609, 0.05785, 0.4828, 0.06183, 0.474, 0.07651, 0.4259, 0.07799, 0.577, 0.058, 0.5772, 0.0328, 0.6214, 0.04809, 0.6117, 0.07827, 0.4164, 0.04763, 0.4608, 0.03266, 0.4609, 0.05785, 0.4259, 0.07799, 0.577, 0.058, 0.5581, 0.05387, 0.5474, 0.04172, 0.5772, 0.0328, 0.4905, 0.04167, 0.4798, 0.05378, 0.4609, 0.05785, 0.4608, 0.03266, 0.6267, 0.1114, 0.6117, 0.07827, 0.6214, 0.04809, 0.6605, 0.07608, 0.4164, 0.04763, 0.4259, 0.07799, 0.4106, 0.1112, 0.3768, 0.0753, 0.5831, 0.1085, 0.5638, 0.07659, 0.6117, 0.07827, 0.6267, 0.1114, 0.4259, 0.07799, 0.474, 0.07651, 0.4545, 0.1085, 0.4106, 0.1112, 0.5961, 0.1334, 0.6295, 0.1305, 0.6235, 0.1468, 0.6012, 0.1479, 0.4137, 0.1472, 0.4076, 0.1306, 0.4414, 0.1336, 0.4363, 0.1482, 0.5831, 0.1085, 0.6267, 0.1114, 0.6295, 0.1305, 0.5961, 0.1334, 0.4076, 0.1306, 0.4106, 0.1112, 0.4545, 0.1085, 0.4414, 0.1336, 0.6055, 0.1651, 0.6012, 0.1479, 0.6235, 0.1468, 0.6193, 0.1598, 0.4137, 0.1472, 0.4363, 0.1482, 0.432, 0.1656, 0.418, 0.1604, 0.6055, 0.1651, 0.6193, 0.1598, 0.6631, 0.1907, 0.6474, 0.2005, 0.3735, 0.1919, 0.418, 0.1604, 0.432, 0.1656, 0.3897, 0.2019, 0.9459, 0.07957, 0.8862, 0.1218, 0.8491, 0.09973, 0.8918, 0.03692, 0.1831, 0.09213, 0.1413, 0.1125, 0.07896, 0.06072, 0.1423, 0.02147, 0.8918, 0.03692, 0.8491, 0.09973, 0.7885, 0.08083, 0.8056, 0.01079, 0.2464, 0.07651, 0.1831, 0.09213, 0.1423, 0.02147, 0.2326, 0.003484, 0.8056, 0.01079, 0.7885, 0.08083, 0.687, 0.0772, 0.6724, 0.0222, 0.3499, 0.07596, 0.2464, 0.07651, 0.2326, 0.003484, 0.366, 0.02099, 0.6724, 0.0222, 0.687, 0.0772, 0.6605, 0.07608, 0.6494, 0.02238, 0.3768, 0.0753, 0.3499, 0.07596, 0.366, 0.02099, 0.3888, 0.02159, 0.6267, 0.1114, 0.6605, 0.07608, 0.687, 0.0772, 0.6295, 0.1305, 0.3499, 0.07596, 0.3768, 0.0753, 0.4106, 0.1112, 0.4076, 0.1306, 0.7299, 0.2564, 0.6982, 0.2169, 0.7602, 0.1932, 0.789, 0.2333, 0.2716, 0.1939, 0.3374, 0.2192, 0.3049, 0.2611, 0.2413, 0.237, 0.9945, 0.1677, 0.9091, 0.1833, 0.8862, 0.1218, 0.9459, 0.07957, 0.1413, 0.1125, 0.1079, 0.1791, 0.01183, 0.1554, 0.07896, 0.06072, 0.9117, 0.4024, 0.8629, 0.3386, 0.8941, 0.3019, 0.9629, 0.3448, 0.1238, 0.3155, 0.1606, 0.3568, 0.1064, 0.4327, 0.04397, 0.367, 0.9629, 0.3448, 0.8941, 0.3019, 0.9154, 0.2598, 0.9999, 0.2546, 0.09896, 0.267, 0.1238, 0.3155, 0.04397, 0.367, 0.000144, 0.2591, 0.9999, 0.2546, 0.9154, 0.2598, 0.9091, 0.1833, 0.9945, 0.1677, 0.1079, 0.1791, 0.09896, 0.267, 0.000144, 0.2591, 0.01183, 0.1554, 0.7495, 0.3347, 0.7359, 0.3121, 0.7663, 0.3008, 0.7892, 0.3137, 0.2674, 0.3101, 0.3011, 0.3206, 0.2882, 0.3465, 0.243, 0.3256, 0.7892, 0.3137, 0.7663, 0.3008, 0.8153, 0.2764, 0.8462, 0.2934, 0.2131, 0.2852, 0.2674, 0.3101, 0.243, 0.3256, 0.1785, 0.305, 0.8462, 0.2934, 0.8153, 0.2764, 0.845, 0.2564, 0.8735, 0.2659, 0.1797, 0.2633, 0.2131, 0.2852, 0.1785, 0.305, 0.1471, 0.2743, 0.8735, 0.2659, 0.845, 0.2564, 0.8591, 0.2282, 0.887, 0.2338, 0.1628, 0.2317, 0.1797, 0.2633, 0.1471, 0.2743, 0.1315, 0.2376, 0.8424, 0.1952, 0.875, 0.1847, 0.887, 0.2338, 0.8591, 0.2282, 0.1315, 0.2376, 0.1452, 0.1827, 0.1768, 0.1962, 0.1628, 0.2317, 0.9091, 0.1833, 0.9154, 0.2598, 0.887, 0.2338, 0.875, 0.1847, 0.1315, 0.2376, 0.09896, 0.267, 0.1079, 0.1791, 0.1452, 0.1827, 0.9154, 0.2598, 0.8941, 0.3019, 0.8735, 0.2659, 0.887, 0.2338, 0.1471, 0.2743, 0.1238, 0.3155, 0.09896, 0.267, 0.1315, 0.2376, 0.8941, 0.3019, 0.8629, 0.3386, 0.8462, 0.2934, 0.8735, 0.2659, 0.1785, 0.305, 0.1606, 0.3568, 0.1238, 0.3155, 0.1471, 0.2743, 0.8629, 0.3386, 0.7943, 0.3641, 0.7892, 0.3137, 0.8462, 0.2934, 0.243, 0.3256, 0.2398, 0.3826, 0.1606, 0.3568, 0.1785, 0.305, 0.7702, 0.3795, 0.7495, 0.3347, 0.7892, 0.3137, 0.7943, 0.3641, 0.243, 0.3256, 0.2882, 0.3465, 0.2681, 0.3987, 0.2398, 0.3826, 0.8455, 0.45, 0.7943, 0.3641, 0.8629, 0.3386, 0.9117, 0.4024, 0.1606, 0.3568, 0.2398, 0.3826, 0.1853, 0.4841, 0.1064, 0.4327, 0.8159, 0.4454, 0.7706, 0.4443, 0.7557, 0.4186, 0.7702, 0.3795, 0.287, 0.4429, 0.2714, 0.4733, 0.2193, 0.4772, 0.2681, 0.3987, 0.8159, 0.4454, 0.7702, 0.3795, 0.7943, 0.3641, 0.8455, 0.45, 0.2398, 0.3826, 0.2681, 0.3987, 0.2193, 0.4772, 0.1853, 0.4841, 0.8198, 0.4681, 0.8159, 0.4454, 0.8455, 0.45, 0.1853, 0.4841, 0.2193, 0.4772, 0.2159, 0.5036, 0.7359, 0.3121, 0.7299, 0.2564, 0.789, 0.2333, 0.7663, 0.3008, 0.2413, 0.237, 0.3049, 0.2611, 0.3011, 0.3206, 0.2674, 0.3101, 0.789, 0.2333, 0.8096, 0.2339, 0.8153, 0.2764, 0.7663, 0.3008, 0.2131, 0.2852, 0.2192, 0.2374, 0.2413, 0.237, 0.2674, 0.3101, 0.8096, 0.2339, 0.8293, 0.2196, 0.845, 0.2564, 0.8153, 0.2764, 0.1797, 0.2633, 0.1991, 0.2225, 0.2192, 0.2374, 0.2131, 0.2852, 0.8424, 0.1952, 0.8591, 0.2282, 0.845, 0.2564, 0.8293, 0.2196, 0.1797, 0.2633, 0.1628, 0.2317, 0.1768, 0.1962, 0.1991, 0.2225, 0.687, 0.0772, 0.7885, 0.08083, 0.7865, 0.1176, 0.7155, 0.1397, 0.2467, 0.1148, 0.2464, 0.07651, 0.3499, 0.07596, 0.3195, 0.1394, 0.7602, 0.1932, 0.7155, 0.1397, 0.7865, 0.1176, 0.7855, 0.1523, 0.2467, 0.1148, 0.3195, 0.1394, 0.2716, 0.1939, 0.246, 0.151, 0.6982, 0.2169, 0.6631, 0.1907, 0.7155, 0.1397, 0.7602, 0.1932, 0.3195, 0.1394, 0.3735, 0.1919, 0.3374, 0.2192, 0.2716, 0.1939, 0.6631, 0.1907, 0.6235, 0.1468, 0.6295, 0.1305, 0.7155, 0.1397, 0.4076, 0.1306, 0.4137, 0.1472, 0.3735, 0.1919, 0.3195, 0.1394, 0.6295, 0.1305, 0.687, 0.0772, 0.7155, 0.1397, 0.3195, 0.1394, 0.3499, 0.07596, 0.4076, 0.1306, 0.6631, 0.1907, 0.6193, 0.1598, 0.6235, 0.1468, 0.4137, 0.1472, 0.418, 0.1604, 0.3735, 0.1919, 0.8424, 0.1952, 0.8374, 0.1564, 0.8582, 0.1378, 0.875, 0.1847, 0.1717, 0.1323, 0.1966, 0.1552, 0.1768, 0.1962, 0.1452, 0.1827, 0.9091, 0.1833, 0.875, 0.1847, 0.8582, 0.1378, 0.8862, 0.1218, 0.1717, 0.1323, 0.1452, 0.1827, 0.1079, 0.1791, 0.1413, 0.1125, 0.7855, 0.1523, 0.7865, 0.1176, 0.8582, 0.1378, 0.8374, 0.1564, 0.1717, 0.1323, 0.2467, 0.1148, 0.246, 0.151, 0.1966, 0.1552, 0.7885, 0.08083, 0.8491, 0.09973, 0.8582, 0.1378, 0.7865, 0.1176, 0.1717, 0.1323, 0.1831, 0.09213, 0.2464, 0.07651, 0.2467, 0.1148, 0.8862, 0.1218, 0.8582, 0.1378, 0.8491, 0.09973, 0.1831, 0.09213, 0.1717, 0.1323, 0.1413, 0.1125, 0.5062, 0.9049, 0.4324, 0.8949, 0.4388, 0.8702, 0.4911, 0.8817, 0.3159, 0.8682, 0.3216, 0.8932, 0.2472, 0.9012, 0.263, 0.8783, 0.5062, 0.9049, 0.4911, 0.8817, 0.5728, 0.8605, 0.6048, 0.8799, 0.1815, 0.8547, 0.263, 0.8783, 0.2472, 0.9012, 0.1487, 0.8733, 0.6048, 0.8799, 0.5728, 0.8605, 0.5864, 0.794, 0.62, 0.7916, 0.1697, 0.7875, 0.1815, 0.8547, 0.1487, 0.8733, 0.1361, 0.7841, 0.62, 0.7916, 0.5864, 0.794, 0.549, 0.7464, 0.5638, 0.7392, 0.2087, 0.7409, 0.1697, 0.7875, 0.1361, 0.7841, 0.1941, 0.7332, 0.5638, 0.7392, 0.549, 0.7464, 0.5003, 0.7117, 0.5083, 0.6977, 0.2584, 0.7075, 0.2087, 0.7409, 0.1941, 0.7332, 0.2508, 0.6932, 0.5083, 0.6977, 0.5003, 0.7117, 0.4386, 0.6807, 0.4348, 0.6589, 0.321, 0.678, 0.2584, 0.7075, 0.2508, 0.6932, 0.3253, 0.6562, 0.5003, 0.7117, 0.5057, 0.7309, 0.453, 0.7, 0.4386, 0.6807, 0.3061, 0.697, 0.2525, 0.7266, 0.2584, 0.7075, 0.321, 0.678, 0.549, 0.7464, 0.5429, 0.7558, 0.5057, 0.7309, 0.5003, 0.7117, 0.2525, 0.7266, 0.2146, 0.7504, 0.2087, 0.7409, 0.2584, 0.7075, 0.5864, 0.794, 0.5681, 0.7874, 0.5429, 0.7558, 0.549, 0.7464, 0.2146, 0.7504, 0.1883, 0.7814, 0.1697, 0.7875, 0.2087, 0.7409, 0.5728, 0.8605, 0.5555, 0.8264, 0.5681, 0.7874, 0.5864, 0.794, 0.1883, 0.7814, 0.1998, 0.8209, 0.1815, 0.8547, 0.1697, 0.7875, 0.4911, 0.8817, 0.5012, 0.8444, 0.5555, 0.8264, 0.5728, 0.8605, 0.1998, 0.8209, 0.2538, 0.8405, 0.263, 0.8783, 0.1815, 0.8547, 0.4911, 0.8817, 0.4388, 0.8702, 0.4578, 0.84, 0.5012, 0.8444, 0.2976, 0.8374, 0.3159, 0.8682, 0.263, 0.8783, 0.2538, 0.8405, 0.7602, 0.1932, 0.7855, 0.1523, 0.796, 0.177, 0.7832, 0.1874, 0.2336, 0.1756, 0.246, 0.151, 0.2716, 0.1939, 0.247, 0.1871, 0.391, 0.6119, 0.4348, 0.6589, 0.4386, 0.6807, 0.3948, 0.6861, 0.321, 0.678, 0.3253, 0.6562, 0.3699, 0.6102, 0.3648, 0.6844, 0.789, 0.2333, 0.7602, 0.1932, 0.7832, 0.1874, 0.8096, 0.2339, 0.247, 0.1871, 0.2716, 0.1939, 0.2413, 0.237, 0.2192, 0.2374, 0.3917, 0.8621, 0.4016, 0.8415, 0.4388, 0.8702, 0.4324, 0.8949, 0.3159, 0.8682, 0.354, 0.8403, 0.3634, 0.8613, 0.3216, 0.8932, 0.4386, 0.6807, 0.453, 0.7, 0.435, 0.7183, 0.3948, 0.6861, 0.3237, 0.7157, 0.3061, 0.697, 0.321, 0.678, 0.3648, 0.6844, 0.4337, 0.7297, 0.3847, 0.7103, 0.3948, 0.6861, 0.435, 0.7183, 0.3648, 0.6844, 0.3744, 0.709, 0.3247, 0.7272, 0.3237, 0.7157, 0.411, 0.7477, 0.3847, 0.7103, 0.4337, 0.7297, 0.4278, 0.7428, 0.3247, 0.7272, 0.3744, 0.709, 0.347, 0.7458, 0.3303, 0.7405, 0.4181, 0.7849, 0.3847, 0.7954, 0.3847, 0.7103, 0.411, 0.7477, 0.3744, 0.709, 0.3723, 0.7945, 0.339, 0.7831, 0.347, 0.7458, 0.4016, 0.8415, 0.3847, 0.7954, 0.4181, 0.7849, 0.4313, 0.8175, 0.339, 0.7831, 0.3723, 0.7945, 0.354, 0.8403, 0.3248, 0.8155, 0.4388, 0.8702, 0.4016, 0.8415, 0.4313, 0.8175, 0.4578, 0.84, 0.3248, 0.8155, 0.354, 0.8403, 0.3159, 0.8682, 0.2976, 0.8374, 0.8096, 0.2339, 0.8163, 0.2031, 0.8251, 0.2098, 0.8293, 0.2196, 0.1998, 0.2148, 0.2098, 0.2062, 0.2192, 0.2374, 0.1991, 0.2225, 0.8096, 0.2339, 0.7832, 0.1874, 0.8022, 0.1846, 0.8163, 0.2031, 0.2265, 0.1831, 0.247, 0.1871, 0.2192, 0.2374, 0.2098, 0.2062, 0.7832, 0.1874, 0.796, 0.177, 0.8022, 0.1846, 0.2265, 0.1831, 0.2336, 0.1756, 0.247, 0.1871, 0.4578, 0.84, 0.4313, 0.8175, 0.4485, 0.8046, 0.4734, 0.8247, 0.3079, 0.802, 0.3248, 0.8155, 0.2976, 0.8374, 0.2824, 0.8215, 0.4313, 0.8175, 0.4181, 0.7849, 0.4359, 0.7796, 0.4485, 0.8046, 0.3212, 0.7772, 0.339, 0.7831, 0.3248, 0.8155, 0.3079, 0.802, 0.4181, 0.7849, 0.411, 0.7477, 0.4237, 0.7542, 0.4359, 0.7796, 0.3341, 0.752, 0.347, 0.7458, 0.339, 0.7831, 0.3212, 0.7772, 0.411, 0.7477, 0.4278, 0.7428, 0.4379, 0.7498, 0.4237, 0.7542, 0.3199, 0.7473, 0.3303, 0.7405, 0.347, 0.7458, 0.3341, 0.752, 0.4278, 0.7428, 0.4337, 0.7297, 0.4454, 0.732, 0.4379, 0.7498, 0.3129, 0.7292, 0.3247, 0.7272, 0.3303, 0.7405, 0.3199, 0.7473, 0.4337, 0.7297, 0.435, 0.7183, 0.441, 0.7244, 0.4454, 0.732, 0.3175, 0.7217, 0.3237, 0.7157, 0.3247, 0.7272, 0.3129, 0.7292, 0.435, 0.7183, 0.453, 0.7, 0.4553, 0.7137, 0.441, 0.7244, 0.3035, 0.7107, 0.3061, 0.697, 0.3237, 0.7157, 0.3175, 0.7217, 0.5012, 0.8444, 0.4578, 0.84, 0.4734, 0.8247, 0.5125, 0.8288, 0.2824, 0.8215, 0.2976, 0.8374, 0.2538, 0.8405, 0.243, 0.8246, 0.5555, 0.8264, 0.5012, 0.8444, 0.5125, 0.8288, 0.5509, 0.8118, 0.243, 0.8246, 0.2538, 0.8405, 0.1998, 0.8209, 0.2048, 0.8064, 0.5681, 0.7874, 0.5555, 0.8264, 0.5509, 0.8118, 0.5521, 0.7877, 0.2048, 0.8064, 0.1998, 0.8209, 0.1883, 0.7814, 0.2043, 0.7822, 0.5429, 0.7558, 0.5681, 0.7874, 0.5521, 0.7877, 0.5394, 0.7645, 0.2043, 0.7822, 0.1883, 0.7814, 0.2146, 0.7504, 0.2178, 0.7593, 0.5057, 0.7309, 0.5429, 0.7558, 0.5394, 0.7645, 0.5084, 0.7431, 0.2178, 0.7593, 0.2146, 0.7504, 0.2525, 0.7266, 0.2494, 0.7387, 0.453, 0.7, 0.5057, 0.7309, 0.5084, 0.7431, 0.4553, 0.7137, 0.2494, 0.7387, 0.2525, 0.7266, 0.3061, 0.697, 0.3035, 0.7107, 0.4379, 0.7498, 0.4454, 0.732, 0.4708, 0.7484, 0.4548, 0.7617, 0.287, 0.745, 0.3129, 0.7292, 0.3199, 0.7473, 0.3027, 0.7587, 0.4548, 0.7617, 0.4708, 0.7484, 0.4889, 0.7705, 0.4754, 0.7839, 0.2683, 0.7667, 0.287, 0.745, 0.3027, 0.7587, 0.2814, 0.7805, 0.4754, 0.7839, 0.4889, 0.7705, 0.5037, 0.7876, 0.4945, 0.8025, 0.253, 0.7834, 0.2683, 0.7667, 0.2814, 0.7805, 0.2618, 0.7986, 0.4945, 0.8025, 0.5037, 0.7876, 0.5186, 0.7916, 0.5168, 0.8073, 0.2379, 0.787, 0.253, 0.7834, 0.2618, 0.7986, 0.2392, 0.8029, 0.5125, 0.8288, 0.4734, 0.8247, 0.4945, 0.8025, 0.5168, 0.8073, 0.2618, 0.7986, 0.2824, 0.8215, 0.243, 0.8246, 0.2392, 0.8029, 0.4485, 0.8046, 0.4754, 0.7839, 0.4945, 0.8025, 0.4734, 0.8247, 0.2618, 0.7986, 0.2814, 0.7805, 0.3079, 0.802, 0.2824, 0.8215, 0.4485, 0.8046, 0.4359, 0.7796, 0.4548, 0.7617, 0.4754, 0.7839, 0.3027, 0.7587, 0.3212, 0.7772, 0.3079, 0.802, 0.2814, 0.7805, 0.4379, 0.7498, 0.4548, 0.7617, 0.4359, 0.7796, 0.4237, 0.7542, 0.3212, 0.7772, 0.3027, 0.7587, 0.3199, 0.7473, 0.3341, 0.752, 0.441, 0.7244, 0.4553, 0.7137, 0.4708, 0.7484, 0.4454, 0.732, 0.287, 0.745, 0.3035, 0.7107, 0.3175, 0.7217, 0.3129, 0.7292, 0.5084, 0.7431, 0.4889, 0.7705, 0.4708, 0.7484, 0.4553, 0.7137, 0.287, 0.745, 0.2683, 0.7667, 0.2494, 0.7387, 0.3035, 0.7107, 0.5394, 0.7645, 0.5037, 0.7876, 0.4889, 0.7705, 0.5084, 0.7431, 0.2683, 0.7667, 0.253, 0.7834, 0.2178, 0.7593, 0.2494, 0.7387, 0.5521, 0.7877, 0.5186, 0.7916, 0.5037, 0.7876, 0.5394, 0.7645, 0.253, 0.7834, 0.2379, 0.787, 0.2043, 0.7822, 0.2178, 0.7593, 0.5509, 0.8118, 0.5168, 0.8073, 0.5186, 0.7916, 0.5521, 0.7877, 0.2379, 0.787, 0.2392, 0.8029, 0.2048, 0.8064, 0.2043, 0.7822, 0.5125, 0.8288, 0.5168, 0.8073, 0.5509, 0.8118, 0.2048, 0.8064, 0.2392, 0.8029, 0.243, 0.8246, 0.5083, 0.6977, 0.4348, 0.6589, 0.4841, 0.6288, 0.5434, 0.6835, 0.2769, 0.6251, 0.3253, 0.6562, 0.2508, 0.6932, 0.2161, 0.6781, 0.5638, 0.7392, 0.5083, 0.6977, 0.5434, 0.6835, 0.5811, 0.7269, 0.2161, 0.6781, 0.2508, 0.6932, 0.1941, 0.7332, 0.1772, 0.7204, 0.62, 0.7916, 0.5638, 0.7392, 0.5811, 0.7269, 0.6167, 0.76, 0.1772, 0.7204, 0.1941, 0.7332, 0.1361, 0.7841, 0.1404, 0.7524, 0.7075, 0.7599, 0.62, 0.7916, 0.6167, 0.76, 0.6606, 0.7412, 0.1404, 0.7524, 0.1361, 0.7841, 0.04953, 0.7488, 0.09704, 0.7321, 0.7455, 0.6521, 0.7075, 0.7599, 0.6606, 0.7412, 0.6773, 0.6704, 0.09704, 0.7321, 0.04953, 0.7488, 0.01941, 0.6397, 0.08356, 0.662, 0.7408, 0.5724, 0.7455, 0.6521, 0.6773, 0.6704, 0.6714, 0.5927, 0.08356, 0.662, 0.01941, 0.6397, 0.03366, 0.5644, 0.09282, 0.5899, 0.6773, 0.6704, 0.5434, 0.6835, 0.4841, 0.6288, 0.6714, 0.5927, 0.2769, 0.6251, 0.2161, 0.6781, 0.08356, 0.662, 0.09282, 0.5899, 0.6773, 0.6704, 0.6606, 0.7412, 0.5811, 0.7269, 0.5434, 0.6835, 0.1772, 0.7204, 0.09704, 0.7321, 0.08356, 0.662, 0.2161, 0.6781, 0.6606, 0.7412, 0.6167, 0.76, 0.5811, 0.7269, 0.1772, 0.7204, 0.1404, 0.7524, 0.09704, 0.7321, 0.8424, 0.1952, 0.8293, 0.2196, 0.8346, 0.2069, 0.8347, 0.207, 0.03366, 0.5644, 0.05122, 0.5227, 0.145, 0.5626, 0.09282, 0.5899, 0.6204, 0.5657, 0.6714, 0.5927, 0.4841, 0.6288, 0.4981, 0.5523, 0.2769, 0.6251, 0.09282, 0.5899, 0.145, 0.5626, 0.2642, 0.5501, 0.391, 0.6119, 0.4981, 0.5523, 0.4841, 0.6288, 0.4348, 0.6589, 0.2769, 0.6251, 0.2642, 0.5501, 0.3699, 0.6102, 0.3253, 0.6562])
me_suzanne.use_remesh_fix_poles = True
me_suzanne.use_remesh_preserve_attributes = False
me_suzanne.use_mirror_vertex_groups = False
me_suzanne.update()

# ---- objects
ob_cube = bpy.data.objects.new('Cube', me_cube)
ob_light = bpy.data.objects.new('Light', light_light)
ob_camera = bpy.data.objects.new('Camera', cam_camera)
ob_suzanne = bpy.data.objects.new('Suzanne', me_suzanne)

# ---- transforms, parenting, visibility, modifiers, constraints
ob_cube.location = (0.0, 0.0, 0.0)
ob_cube.rotation_mode = 'AXIS_ANGLE'
ob_cube.rotation_axis_angle = (0.0, 0.0, 1.0, 0.0)
ob_cube.lock_rotations_4d = False
ob_cube.empty_display_type = 'ARROWS'
ob_cube.lineart.crease_threshold = 0.0
ob_light.location = (4.076, 1.005, 5.904)
ob_light.rotation_euler = (0.6503, 0.05522, 1.866)
ob_light.lock_rotations_4d = False
ob_light.empty_display_type = 'ARROWS'
ob_light.color = (0.0, 0.0, 0.0, 0.0)
ob_light.lineart.crease_threshold = 0.0
ob_camera.location = (0.0, 0.0, 0.0)
ob_camera.rotation_euler = (3.142, -0.0, 0.0)
ob_camera.lock_rotations_4d = False
ob_camera.empty_display_type = 'ARROWS'
ob_camera.color = (0.0, 0.0, 0.0, 0.0)
ob_camera.display_type = 'WIRE'
ob_camera.lineart.crease_threshold = 0.0
_c = ob_camera.constraints.new('COPY_ROTATION'); _c.name = 'Copy Rotation'
_c.active = False
_c.target = ob_cube
_c.mix_mode = 'ADD'
_c.use_offset = True
_c = ob_camera.constraints.new('COPY_LOCATION'); _c.name = 'Copy Location'
_c.target = ob_cube
ob_suzanne.location = (0.0, 0.0, 0.0)
ob_suzanne.lineart.crease_threshold = 0.0

# ---- collection membership
col_collection.objects.link(ob_cube)
col_collection.objects.link(ob_light)
col_collection.objects.link(ob_camera)
col_collection.objects.link(ob_suzanne)

# ---- scene / render settings (as saved in the file)
scene.camera = ob_camera
scene.frame_start = 1; scene.frame_end = 250; scene.frame_set(0)
scene.render.engine = 'BLENDER_EEVEE_NEXT'
scene.cycles.use_denoising = False
scene.cycles.samples = 128
scene.cycles.sampling_pattern = 'TABULATED_SOBOL'
scene.cycles.use_adaptive_sampling = False
scene.cycles.use_light_tree = False
scene.view_settings.view_transform = 'Filmic'
bpy.context.view_layer.update()
